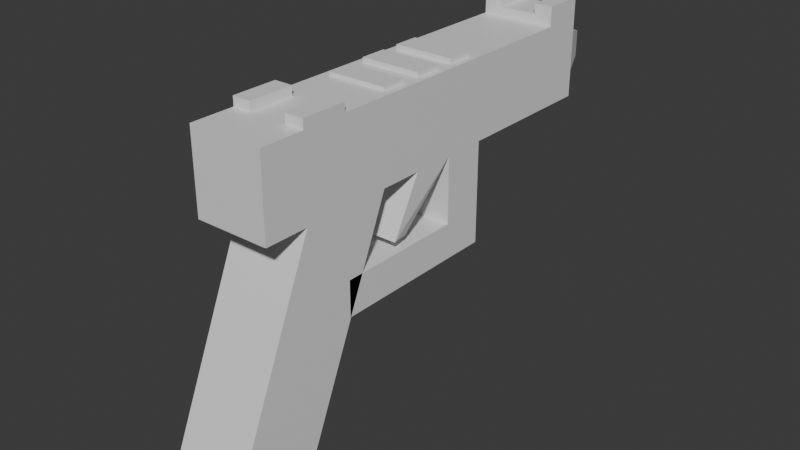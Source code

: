 # Source: Handgun.blend  (saved by Blender 4.0.36; exported with 4.5.12 LTS)
import bpy
from mathutils import Matrix  # noqa: F401  (used for matrix-valued properties, if any)

bpy.ops.wm.read_factory_settings(use_empty=True)
scene = bpy.context.scene
scene.name = 'Scene'

# ---- collections
col_collection = bpy.data.collections.new('Collection'); scene.collection.children.link(col_collection)

# ---- materials (node trees are filled in below, after node groups)
mat_material = bpy.data.materials.new('Material')
mat_material.alpha_threshold = 0.0
mat_material.use_transparent_shadow = False
mat_material.roughness = 0.5
mat_material.line_color = (0.0, 0.0, 0.0, 1.0)

# ---- material node trees
mat_material.use_nodes = True; mat_material.node_tree.nodes.clear()
_N = mat_material.node_tree.nodes; _L = mat_material.node_tree.links
n0 = _N.new('ShaderNodeOutputMaterial'); n0.name = 'Material Output'; n0.location = (300, 300)
n1 = _N.new('ShaderNodeBsdfPrincipled'); n1.name = 'Principled BSDF'; n1.location = (10, 300)
n1.inputs[3].default_value = 1.45
_L.new(n1.outputs[0], n0.inputs[0])
n0.is_active_output = True

# ---- world
world_world = bpy.data.worlds.new('World'); scene.world = world_world
world_world.use_nodes = True; world_world.node_tree.nodes.clear()
_N = world_world.node_tree.nodes; _L = world_world.node_tree.links
n0 = _N.new('ShaderNodeOutputWorld'); n0.name = 'World Output'; n0.location = (300, 300)
n1 = _N.new('ShaderNodeBackground'); n1.name = 'Background'; n1.location = (10, 300)
n1.inputs[0].default_value = (0.05088, 0.05088, 0.05088, 1.0)
_L.new(n1.outputs[0], n0.inputs[0])
n0.is_active_output = True
world_world.color = (0.05088, 0.05088, 0.05088)
world_world.use_sun_shadow = False
world_world.sun_shadow_jitter_overblur = 0.0

# ---- meshes
me_cube = bpy.data.meshes.new('Cube')
me_cube.from_pydata([(1.0, 1.0, 1.0), (0.82, -1.392, -1.0), (1.0, -1.0, 1.0), (0.82, -3.032, -1.0), (-1.0, 1.0, 1.0), (-0.82, -1.392, -1.0), (-1.0, -1.0, 1.0), (-0.82, -3.032, -1.0), (1.0, 1.0, 0.4912), (-1.0, -1.0, 0.4912), (1.0, -1.0, 0.4912), (-1.0, 1.0, 0.4912), (-0.9096, 7.217, 0.9096), (0.9096, 7.217, 0.9096), (0.9096, 7.217, 0.5816), (-0.9096, 7.217, 0.5816), (-1.0, 7.217, 1.0), (1.0, 7.217, 1.0), (1.0, 7.217, 0.4912), (-1.0, 7.217, 0.4912), (-0.4616, 8.148, 0.8288), (0.4616, 8.148, 0.8288), (0.4616, 8.148, 0.6624), (-0.4616, 8.148, 0.6624), (1.0, 2.926, 0.4912), (1.0, 2.926, 1.0), (-1.0, 2.926, 1.0), (-1.0, 2.926, 0.4912), (1.0, 1.963, 1.0), (-1.0, 1.963, 1.0), (-1.0, 1.963, 0.4912), (1.0, 1.963, 0.4912), (1.0, 1.294, 0.1378), (0.9301, 1.66, 0.1355), (-1.07, 1.66, 0.1355), (-1.0, 1.294, 0.1378), (1.0, 3.889, 0.4912), (1.0, 3.889, 1.0), (-1.0, 3.889, 1.0), (-1.0, 3.889, 0.4912), (-1.0, 3.889, -0.1613), (-1.0, 2.926, -0.1613), (1.0, 2.926, -0.1613), (1.0, 3.889, -0.1613), (-1.0, 3.889, 0.06532), (-1.0, 2.926, 0.06532), (1.0, 3.889, 0.06532), (1.0, 2.926, 0.06532), (-1.0, 0.02018, -0.1613), (1.0, 0.02018, -0.1613), (-1.0, 0.02018, 0.06532), (1.0, 0.02018, 0.06532), (-0.7967, 1.203, 1.0), (0.7967, 1.203, 1.0), (0.7967, 1.759, 1.0), (-0.7967, 1.759, 1.0), (0.8055, 3.694, 1.0), (0.816, 2.742, 1.0), (-0.8055, 3.694, 1.0), (-0.816, 2.742, 1.0), (-1.0, 1.0, 1.0), (1.0, 1.0, 1.0), (0.816, 2.147, 1.0), (-0.816, 2.147, 1.0), (-0.7967, 1.203, 1.022), (0.7967, 1.203, 1.022), (0.7967, 1.759, 1.022), (-0.7967, 1.759, 1.022), (0.8055, 3.12, 1.0), (-0.8055, 3.12, 1.0), (1.0, 1.963, 1.0), (-1.0, 1.963, 1.0), (0.816, 2.742, 1.029), (-0.816, 2.742, 1.029), (0.816, 2.147, 1.029), (-0.816, 2.147, 1.029), (1.0, 3.889, 1.0), (1.0, 2.926, 1.0), (-1.0, 3.889, 1.0), (-1.0, 2.926, 1.0), (0.8055, 3.694, 1.032), (0.8055, 3.12, 1.032), (-0.8055, 3.694, 1.032), (-0.8055, 3.12, 1.032), (1.0, 6.303, 0.4912), (1.0, 6.303, 1.0), (-1.0, 6.303, 1.0), (-1.0, 6.303, 0.4912), (-1.0, 7.217, 1.058), (1.0, 7.217, 1.058), (1.0, 6.303, 1.058), (-1.0, 6.303, 1.058), (0.0, -1.392, -1.0), (0.0, -1.0, 1.0), (0.0, -3.032, -1.0), (0.0, 1.0, 1.0), (0.0, 1.0, 0.4912), (0.0, -1.0, 0.4912), (0.0, 7.217, 1.0), (0.0, 7.217, 0.4912), (0.0, 7.217, 0.9096), (0.0, 7.217, 0.5816), (0.0, 8.148, 0.8288), (0.0, 8.148, 0.6624), (0.0, 2.926, 0.4912), (0.0, 1.963, 0.4912), (-0.06992, 1.66, 0.1355), (0.0, 1.294, 0.1378), (0.0, 3.889, 0.4912), (0.0, 3.889, 1.0), (0.0, 2.926, -0.1613), (0.0, 3.889, -0.1613), (0.0, 2.926, 0.06532), (0.0, 3.889, 0.06532), (0.0, 0.02018, -0.1613), (0.0, 0.02018, 0.06532), (0.0, 1.0, 1.0), (0.0, 2.926, 1.0), (0.0, 1.963, 1.0), (0.0, 3.889, 1.0), (0.0, 1.203, 1.0), (0.0, 1.759, 1.0), (0.0, 1.203, 1.022), (0.0, 1.759, 1.022), (0.0, 2.742, 1.0), (0.0, 2.147, 1.0), (0.0, 2.742, 1.029), (0.0, 2.147, 1.029), (0.0, 3.12, 1.0), (0.0, 3.694, 1.0), (0.0, 3.12, 1.032), (0.0, 3.694, 1.032), (0.0, 6.303, 0.4912), (0.0, 6.303, 1.0), (0.0, 7.217, 1.058), (0.0, 6.303, 1.058), (0.5, 7.217, 1.058), (1.0, 6.76, 1.058), (-1.0, 6.76, 1.058), (-0.5, 6.303, 1.058), (-0.5, 7.217, 1.058), (0.5, 6.303, 1.058), (0.0, 6.76, 1.058), (-0.5, 6.76, 1.058), (0.5, 6.76, 1.058), (0.5, 7.217, 1.124), (1.0, 7.217, 1.124), (1.0, 6.76, 1.124), (1.0, 6.303, 1.124), (-1.0, 6.76, 1.124), (-1.0, 6.303, 1.124), (-0.5, 6.303, 1.124), (-1.0, 7.217, 1.124), (-0.5, 7.217, 1.124), (0.5, 6.303, 1.124), (-0.5, 6.76, 1.124), (0.5, 6.76, 1.124), (-0.5, -1.0, 1.0), (1.0, 0.0, 1.0), (-1.0, 0.0, 1.0), (0.5, 1.0, 1.0), (0.5, -1.0, 1.0), (-0.5, 1.0, 1.0), (0.0, 0.0, 1.0), (0.5, 0.0, 1.0), (-0.5, 0.0, 1.0), (-0.5, -1.0, 1.058), (-1.0, -1.0, 1.058), (1.0, 0.0, 1.058), (1.0, -1.0, 1.058), (-1.0, 0.0, 1.058), (0.5, -1.0, 1.058), (0.5, 0.0, 1.058), (-0.5, 0.0, 1.058), (-1.0, -1.974, 0.4912), (-1.0, -1.974, 1.0), (-0.5, -1.974, 1.0), (1.0, -1.974, 1.0), (1.0, -1.974, 0.4912), (0.0, -1.974, 0.4912), (0.5, -1.974, 1.0), (0.0, -1.974, 1.0), (-1.0, -1.212, -1.0), (-1.0, -3.212, -1.0), (0.0, -1.212, -1.0), (0.0, -3.212, -1.0), (1.0, -3.212, -1.0), (1.0, -1.212, -1.0), (0.0, -1.392, -1.06), (0.0, -3.032, -1.06), (-0.82, -1.392, -1.06), (-0.82, -3.032, -1.06), (0.82, -3.032, -1.06), (0.82, -1.392, -1.06)], [], [(161, 2, 169, 171), (161, 93, 181, 180), (9, 6, 159, 4, 11), (94, 7, 191, 189), (8, 0, 158, 2, 10), (85, 84, 18, 17), (184, 96, 8, 187), (187, 8, 10, 186), (183, 9, 11, 182), (185, 97, 9, 183), (101, 15, 23, 103), (85, 17, 89, 137, 90), (87, 86, 16, 19), (132, 87, 19, 99), (100, 12, 16, 98), (14, 13, 17, 18), (12, 15, 19, 16), (101, 14, 18, 99), (103, 102, 21, 22), (13, 14, 22, 21), (15, 12, 20, 23), (100, 13, 21, 102), (104, 24, 33, 106), (30, 29, 26, 27), (0, 28, 70, 61), (28, 31, 24, 25), (0, 8, 31, 28), (26, 29, 71, 79), (11, 4, 29, 30), (96, 11, 30, 105), (107, 35, 34, 106), (105, 30, 35, 107), (24, 31, 32, 33), (30, 27, 34, 35), (45, 44, 40, 41), (27, 26, 38, 39), (38, 26, 79, 78), (25, 24, 36, 37), (110, 41, 40, 111), (113, 46, 43, 111), (112, 45, 50, 115), (46, 47, 42, 43), (36, 24, 47, 46), (104, 27, 45, 112), (108, 36, 46, 113), (27, 39, 44, 45), (115, 50, 48, 114), (42, 47, 51, 49), (45, 41, 48, 50), (110, 42, 49, 114), (59, 63, 75, 73), (55, 52, 64, 67), (128, 68, 81, 130), (25, 37, 76, 77), (95, 160, 0, 61, 116), (109, 38, 78, 119), (28, 25, 77, 70), (29, 4, 60, 71), (120, 52, 60, 116), (54, 53, 61, 70), (52, 55, 71, 60), (121, 54, 70, 118), (122, 65, 66, 123), (120, 53, 65, 122), (121, 55, 67, 123), (53, 54, 66, 65), (124, 57, 77, 117), (57, 62, 70, 77), (63, 59, 79, 71), (125, 63, 71, 118), (127, 74, 72, 126), (124, 59, 73, 126), (125, 62, 74, 127), (62, 57, 72, 74), (56, 68, 77, 76), (69, 58, 78, 79), (128, 69, 79, 117), (129, 56, 76, 119), (130, 81, 80, 131), (68, 56, 80, 81), (129, 58, 82, 131), (58, 69, 83, 82), (108, 39, 87, 132), (39, 38, 86, 87), (109, 37, 85, 133), (37, 36, 84, 85), (89, 136, 145, 146), (98, 16, 88, 140, 134), (133, 85, 90, 141, 135), (16, 86, 91, 138, 88), (86, 133, 135, 139, 91), (17, 98, 134, 136, 89), (143, 142, 134, 140), (38, 109, 133, 86), (36, 108, 132, 84), (56, 129, 131, 80), (83, 130, 131, 82), (58, 129, 119, 78), (68, 128, 117, 77), (63, 125, 127, 75), (57, 124, 126, 72), (75, 127, 126, 73), (62, 125, 118, 70), (59, 124, 117, 79), (54, 121, 123, 66), (52, 120, 122, 64), (64, 122, 123, 67), (55, 121, 118, 71), (53, 120, 116, 61), (37, 109, 119, 76), (4, 162, 95, 116, 60), (69, 128, 130, 83), (41, 110, 114, 48), (51, 115, 114, 49), (39, 108, 113, 44), (24, 104, 112, 47), (47, 112, 115, 51), (44, 113, 111, 40), (42, 110, 111, 43), (31, 105, 107, 32), (32, 107, 106, 33), (8, 96, 105, 31), (27, 104, 106, 34), (12, 100, 102, 20), (23, 20, 102, 103), (15, 101, 99, 19), (13, 100, 98, 17), (84, 132, 99, 18), (14, 101, 103, 22), (186, 10, 97, 185), (182, 11, 96, 184), (7, 5, 190, 191), (97, 10, 178, 179), (164, 163, 93, 161), (91, 139, 151, 150), (88, 138, 149, 152), (139, 135, 142, 143), (142, 144, 136, 134), (135, 141, 144, 142), (144, 141, 154, 156), (156, 147, 146, 145), (149, 155, 153, 152), (150, 151, 155, 149), (154, 148, 147, 156), (143, 140, 153, 155), (90, 137, 147, 148), (140, 88, 152, 153), (136, 144, 156, 145), (137, 89, 146, 147), (139, 143, 155, 151), (138, 91, 150, 149), (141, 90, 148, 154), (2, 158, 168, 169), (0, 160, 164, 158), (160, 95, 163, 164), (163, 165, 157, 93), (95, 162, 165, 163), (162, 4, 159, 165), (173, 170, 167, 166), (168, 172, 171, 169), (159, 6, 167, 170), (157, 165, 173, 166), (158, 164, 172, 168), (164, 161, 171, 172), (6, 157, 166, 167), (165, 159, 170, 173), (179, 181, 176, 175, 174), (178, 177, 180, 181, 179), (2, 161, 180, 177), (6, 9, 174, 175), (10, 2, 177, 178), (93, 157, 176, 181), (9, 97, 179, 174), (157, 6, 175, 176), (5, 7, 183, 182), (92, 5, 182, 184), (94, 3, 186, 185), (3, 1, 187, 186), (1, 92, 184, 187), (7, 94, 185, 183), (188, 193, 192, 189), (190, 188, 189, 191), (1, 3, 192, 193), (5, 92, 188, 190), (92, 1, 193, 188), (3, 94, 189, 192)])
_uv = me_cube.uv_layers.new(name='UVMap')
_uv.uv.foreach_set('vector', [0.625, 0.8125, 0.625, 0.75, 0.625, 0.75, 0.625, 0.8125, 0.6875, 0.75, 0.75, 0.75, 0.75, 0.75, 0.6875, 0.75, 0.5, 0.0, 0.625, 0.0, 0.625, 0.125, 0.625, 0.25, 0.5, 0.25, 0.25, 0.7275, 0.1475, 0.7275, 0.1475, 0.7275, 0.25, 0.7275, 0.5, 0.5, 0.625, 0.5, 0.625, 0.625, 0.625, 0.75, 0.5, 0.75, 0.625, 0.5, 0.5, 0.5, 0.5, 0.5, 0.625, 0.5, 0.375, 0.375, 0.5, 0.375, 0.5, 0.5, 0.375, 0.5, 0.375, 0.5, 0.5, 0.5, 0.5, 0.75, 0.375, 0.75, 0.375, 0.0, 0.5, 0.0, 0.5, 0.25, 0.375, 0.25, 0.375, 0.875, 0.5, 0.875, 0.5, 1.0, 0.375, 1.0, 0.5222, 0.375, 0.5222, 0.2613, 0.5222, 0.2613, 0.5222, 0.375, 0.625, 0.5, 0.625, 0.5, 0.625, 0.5, 0.625, 0.5, 0.625, 0.5, 0.5, 0.25, 0.625, 0.25, 0.625, 0.25, 0.5, 0.25, 0.5, 0.375, 0.5, 0.25, 0.5, 0.25, 0.5, 0.375, 0.6028, 0.375, 0.6028, 0.2613, 0.625, 0.25, 0.625, 0.375, 0.5222, 0.4887, 0.6028, 0.4887, 0.625, 0.5, 0.5, 0.5, 0.6028, 0.2613, 0.5222, 0.2613, 0.5, 0.25, 0.625, 0.25, 0.5222, 0.375, 0.5222, 0.4887, 0.5, 0.5, 0.5, 0.375, 0.5222, 0.375, 0.6028, 0.375, 0.6028, 0.4887, 0.5222, 0.4887, 0.6028, 0.4887, 0.5222, 0.4887, 0.5222, 0.4887, 0.6028, 0.4887, 0.5222, 0.2613, 0.6028, 0.2613, 0.6028, 0.2613, 0.5222, 0.2613, 0.6028, 0.375, 0.6028, 0.4887, 0.6028, 0.4887, 0.6028, 0.375, 0.5, 0.375, 0.5, 0.5, 0.5, 0.5, 0.5, 0.375, 0.5, 0.25, 0.625, 0.25, 0.625, 0.25, 0.5, 0.25, 0.625, 0.5, 0.625, 0.5, 0.625, 0.5, 0.625, 0.5, 0.625, 0.5, 0.5, 0.5, 0.5, 0.5, 0.625, 0.5, 0.625, 0.5, 0.5, 0.5, 0.5, 0.5, 0.625, 0.5, 0.625, 0.25, 0.625, 0.25, 0.625, 0.25, 0.625, 0.25, 0.5, 0.25, 0.625, 0.25, 0.625, 0.25, 0.5, 0.25, 0.5, 0.375, 0.5, 0.25, 0.5, 0.25, 0.5, 0.375, 0.5, 0.375, 0.5, 0.25, 0.5, 0.25, 0.5, 0.375, 0.5, 0.375, 0.5, 0.25, 0.5, 0.25, 0.5, 0.375, 0.5, 0.5, 0.5, 0.5, 0.5, 0.5, 0.5, 0.5, 0.5, 0.25, 0.5, 0.25, 0.5, 0.25, 0.5, 0.25, 0.5, 0.25, 0.5, 0.25, 0.5, 0.25, 0.5, 0.25, 0.5, 0.25, 0.625, 0.25, 0.625, 0.25, 0.5, 0.25, 0.625, 0.25, 0.625, 0.25, 0.625, 0.25, 0.625, 0.25, 0.625, 0.5, 0.5, 0.5, 0.5, 0.5, 0.625, 0.5, 0.5, 0.375, 0.5, 0.25, 0.5, 0.25, 0.5, 0.375, 0.5, 0.375, 0.5, 0.5, 0.5, 0.5, 0.5, 0.375, 0.5, 0.375, 0.5, 0.25, 0.5, 0.25, 0.5, 0.375, 0.5, 0.5, 0.5, 0.5, 0.5, 0.5, 0.5, 0.5, 0.5, 0.5, 0.5, 0.5, 0.5, 0.5, 0.5, 0.5, 0.5, 0.375, 0.5, 0.25, 0.5, 0.25, 0.5, 0.375, 0.5, 0.375, 0.5, 0.5, 0.5, 0.5, 0.5, 0.375, 0.5, 0.25, 0.5, 0.25, 0.5, 0.25, 0.5, 0.25, 0.5, 0.375, 0.5, 0.25, 0.5, 0.25, 0.5, 0.375, 0.5, 0.5, 0.5, 0.5, 0.5, 0.5, 0.5, 0.5, 0.5, 0.25, 0.5, 0.25, 0.5, 0.25, 0.5, 0.25, 0.5, 0.375, 0.5, 0.5, 0.5, 0.5, 0.5, 0.375, 0.852, 0.5, 0.852, 0.5, 0.852, 0.5, 0.852, 0.5, 0.8496, 0.5, 0.8496, 0.5, 0.8496, 0.5, 0.8496, 0.5, 0.75, 0.5, 0.6493, 0.5, 0.6493, 0.5, 0.75, 0.5, 0.625, 0.5, 0.625, 0.5, 0.625, 0.5, 0.625, 0.5, 0.75, 0.5, 0.6875, 0.5, 0.625, 0.5, 0.625, 0.5, 0.75, 0.5, 0.75, 0.5, 0.875, 0.5, 0.875, 0.5, 0.75, 0.5, 0.625, 0.5, 0.625, 0.5, 0.625, 0.5, 0.625, 0.5, 0.625, 0.25, 0.625, 0.25, 0.625, 0.25, 0.625, 0.25, 0.75, 0.5, 0.8496, 0.5, 0.875, 0.5, 0.75, 0.5, 0.6504, 0.5, 0.6504, 0.5, 0.625, 0.5, 0.625, 0.5, 0.8496, 0.5, 0.8496, 0.5, 0.875, 0.5, 0.875, 0.5, 0.75, 0.5, 0.6504, 0.5, 0.625, 0.5, 0.75, 0.5, 0.75, 0.5, 0.6504, 0.5, 0.6504, 0.5, 0.75, 0.5, 0.75, 0.5, 0.6504, 0.5, 0.6504, 0.5, 0.75, 0.5, 0.75, 0.5, 0.8496, 0.5, 0.8496, 0.5, 0.75, 0.5, 0.6504, 0.5, 0.6504, 0.5, 0.6504, 0.5, 0.6504, 0.5, 0.75, 0.5, 0.648, 0.5, 0.625, 0.5, 0.75, 0.5, 0.648, 0.5, 0.648, 0.5, 0.625, 0.5, 0.625, 0.5, 0.852, 0.5, 0.852, 0.5, 0.875, 0.5, 0.875, 0.5, 0.75, 0.5, 0.852, 0.5, 0.875, 0.5, 0.75, 0.5, 0.75, 0.5, 0.648, 0.5, 0.648, 0.5, 0.75, 0.5, 0.75, 0.5, 0.852, 0.5, 0.852, 0.5, 0.75, 0.5, 0.75, 0.5, 0.648, 0.5, 0.648, 0.5, 0.75, 0.5, 0.648, 0.5, 0.648, 0.5, 0.648, 0.5, 0.648, 0.5, 0.6493, 0.5, 0.6493, 0.5, 0.625, 0.5, 0.625, 0.5, 0.8507, 0.5, 0.8507, 0.5, 0.875, 0.5, 0.875, 0.5, 0.75, 0.5, 0.8507, 0.5, 0.875, 0.5, 0.75, 0.5, 0.75, 0.5, 0.6493, 0.5, 0.625, 0.5, 0.75, 0.5, 0.75, 0.5, 0.6493, 0.5, 0.6493, 0.5, 0.75, 0.5, 0.6493, 0.5, 0.6493, 0.5, 0.6493, 0.5, 0.6493, 0.5, 0.75, 0.5, 0.8507, 0.5, 0.8507, 0.5, 0.75, 0.5, 0.8507, 0.5, 0.8507, 0.5, 0.8507, 0.5, 0.8507, 0.5, 0.5, 0.375, 0.5, 0.25, 0.5, 0.25, 0.5, 0.375, 0.5, 0.25, 0.625, 0.25, 0.625, 0.25, 0.5, 0.25, 0.75, 0.5, 0.625, 0.5, 0.625, 0.5, 0.75, 0.5, 0.625, 0.5, 0.5, 0.5, 0.5, 0.5, 0.625, 0.5, 0.625, 0.5, 0.625, 0.4375, 0.625, 0.4375, 0.625, 0.5, 0.625, 0.375, 0.625, 0.25, 0.625, 0.25, 0.625, 0.3125, 0.625, 0.375, 0.75, 0.5, 0.625, 0.5, 0.625, 0.5, 0.6875, 0.5, 0.75, 0.5, 0.625, 0.25, 0.625, 0.25, 0.625, 0.25, 0.625, 0.25, 0.625, 0.25, 0.875, 0.5, 0.75, 0.5, 0.75, 0.5, 0.8125, 0.5, 0.875, 0.5, 0.625, 0.5, 0.625, 0.375, 0.625, 0.375, 0.625, 0.4375, 0.625, 0.5, 0.8125, 0.5, 0.75, 0.5, 0.75, 0.5, 0.8125, 0.5, 0.875, 0.5, 0.75, 0.5, 0.75, 0.5, 0.875, 0.5, 0.5, 0.5, 0.5, 0.375, 0.5, 0.375, 0.5, 0.5, 0.6493, 0.5, 0.75, 0.5, 0.75, 0.5, 0.6493, 0.5, 0.8507, 0.5, 0.75, 0.5, 0.75, 0.5, 0.8507, 0.5, 0.8507, 0.5, 0.75, 0.5, 0.75, 0.5, 0.875, 0.5, 0.6493, 0.5, 0.75, 0.5, 0.75, 0.5, 0.625, 0.5, 0.852, 0.5, 0.75, 0.5, 0.75, 0.5, 0.852, 0.5, 0.648, 0.5, 0.75, 0.5, 0.75, 0.5, 0.648, 0.5, 0.852, 0.5, 0.75, 0.5, 0.75, 0.5, 0.852, 0.5, 0.648, 0.5, 0.75, 0.5, 0.75, 0.5, 0.625, 0.5, 0.852, 0.5, 0.75, 0.5, 0.75, 0.5, 0.875, 0.5, 0.6504, 0.5, 0.75, 0.5, 0.75, 0.5, 0.6504, 0.5, 0.8496, 0.5, 0.75, 0.5, 0.75, 0.5, 0.8496, 0.5, 0.8496, 0.5, 0.75, 0.5, 0.75, 0.5, 0.8496, 0.5, 0.8496, 0.5, 0.75, 0.5, 0.75, 0.5, 0.875, 0.5, 0.6504, 0.5, 0.75, 0.5, 0.75, 0.5, 0.625, 0.5, 0.625, 0.5, 0.75, 0.5, 0.75, 0.5, 0.625, 0.5, 0.875, 0.5, 0.8125, 0.5, 0.75, 0.5, 0.75, 0.5, 0.875, 0.5, 0.8507, 0.5, 0.75, 0.5, 0.75, 0.5, 0.8507, 0.5, 0.5, 0.25, 0.5, 0.375, 0.5, 0.375, 0.5, 0.25, 0.5, 0.5, 0.5, 0.375, 0.5, 0.375, 0.5, 0.5, 0.5, 0.25, 0.5, 0.375, 0.5, 0.375, 0.5, 0.25, 0.5, 0.5, 0.5, 0.375, 0.5, 0.375, 0.5, 0.5, 0.5, 0.5, 0.5, 0.375, 0.5, 0.375, 0.5, 0.5, 0.5, 0.25, 0.5, 0.375, 0.5, 0.375, 0.5, 0.25, 0.5, 0.5, 0.5, 0.375, 0.5, 0.375, 0.5, 0.5, 0.5, 0.5, 0.5, 0.375, 0.5, 0.375, 0.5, 0.5, 0.5, 0.5, 0.5, 0.375, 0.5, 0.375, 0.5, 0.5, 0.5, 0.5, 0.5, 0.375, 0.5, 0.375, 0.5, 0.5, 0.5, 0.25, 0.5, 0.375, 0.5, 0.375, 0.5, 0.25, 0.6028, 0.2613, 0.6028, 0.375, 0.6028, 0.375, 0.6028, 0.2613, 0.5222, 0.2613, 0.6028, 0.2613, 0.6028, 0.375, 0.5222, 0.375, 0.5222, 0.2613, 0.5222, 0.375, 0.5, 0.375, 0.5, 0.25, 0.6028, 0.4887, 0.6028, 0.375, 0.625, 0.375, 0.625, 0.5, 0.5, 0.5, 0.5, 0.375, 0.5, 0.375, 0.5, 0.5, 0.5222, 0.4887, 0.5222, 0.375, 0.5222, 0.375, 0.5222, 0.4887, 0.375, 0.75, 0.5, 0.75, 0.5, 0.875, 0.375, 0.875, 0.375, 0.25, 0.5, 0.25, 0.5, 0.375, 0.375, 0.375, 0.1475, 0.7275, 0.1475, 0.5225, 0.1475, 0.5225, 0.1475, 0.7275, 0.5, 0.875, 0.5, 0.75, 0.5, 0.75, 0.5, 0.875, 0.6875, 0.625, 0.75, 0.625, 0.75, 0.75, 0.6875, 0.75, 0.875, 0.5, 0.8125, 0.5, 0.8125, 0.5, 0.875, 0.5, 0.625, 0.25, 0.625, 0.25, 0.625, 0.25, 0.625, 0.25, 0.8125, 0.5, 0.75, 0.5, 0.75, 0.5, 0.8125, 0.5, 0.75, 0.5, 0.6875, 0.5, 0.6875, 0.5, 0.75, 0.5, 0.75, 0.5, 0.6875, 0.5, 0.6875, 0.5, 0.75, 0.5, 0.6875, 0.5, 0.6875, 0.5, 0.6875, 0.5, 0.6875, 0.5, 0.6875, 0.5, 0.625, 0.5, 0.625, 0.5, 0.6875, 0.5, 0.875, 0.5, 0.8125, 0.5, 0.8125, 0.5, 0.875, 0.5, 0.875, 0.5, 0.8125, 0.5, 0.8125, 0.5, 0.875, 0.5, 0.6875, 0.5, 0.625, 0.5, 0.625, 0.5, 0.6875, 0.5, 0.8125, 0.5, 0.8125, 0.5, 0.8125, 0.5, 0.8125, 0.5, 0.625, 0.5, 0.625, 0.5, 0.625, 0.5, 0.625, 0.5, 0.625, 0.3125, 0.625, 0.25, 0.625, 0.25, 0.625, 0.3125, 0.6875, 0.5, 0.6875, 0.5, 0.6875, 0.5, 0.6875, 0.5, 0.625, 0.5, 0.625, 0.5, 0.625, 0.5, 0.625, 0.5, 0.8125, 0.5, 0.8125, 0.5, 0.8125, 0.5, 0.8125, 0.5, 0.625, 0.25, 0.625, 0.25, 0.625, 0.25, 0.625, 0.25, 0.6875, 0.5, 0.625, 0.5, 0.625, 0.5, 0.6875, 0.5, 0.625, 0.75, 0.625, 0.625, 0.625, 0.625, 0.625, 0.75, 0.625, 0.5, 0.6875, 0.5, 0.6875, 0.625, 0.625, 0.625, 0.6875, 0.5, 0.75, 0.5, 0.75, 0.625, 0.6875, 0.625, 0.75, 0.625, 0.8125, 0.625, 0.8125, 0.75, 0.75, 0.75, 0.75, 0.5, 0.8125, 0.5, 0.8125, 0.625, 0.75, 0.625, 0.8125, 0.5, 0.875, 0.5, 0.875, 0.625, 0.8125, 0.625, 0.8125, 0.625, 0.875, 0.625, 0.875, 0.75, 0.8125, 0.75, 0.625, 0.625, 0.6875, 0.625, 0.6875, 0.75, 0.625, 0.75, 0.625, 0.125, 0.625, 0.0, 0.625, 0.0, 0.625, 0.125, 0.8125, 0.75, 0.8125, 0.625, 0.8125, 0.625, 0.8125, 0.75, 0.625, 0.625, 0.6875, 0.625, 0.6875, 0.625, 0.625, 0.625, 0.6875, 0.625, 0.6875, 0.75, 0.6875, 0.75, 0.6875, 0.625, 0.625, 1.0, 0.625, 0.9375, 0.625, 0.9375, 0.625, 1.0, 0.8125, 0.625, 0.875, 0.625, 0.875, 0.625, 0.8125, 0.625, 0.5, 0.875, 0.625, 0.875, 0.625, 0.9375, 0.625, 1.0, 0.5, 1.0, 0.5, 0.75, 0.625, 0.75, 0.625, 0.8125, 0.625, 0.875, 0.5, 0.875, 0.625, 0.75, 0.625, 0.8125, 0.625, 0.8125, 0.625, 0.75, 0.625, 0.0, 0.5, 0.0, 0.5, 0.0, 0.625, 0.0, 0.5, 0.75, 0.625, 0.75, 0.625, 0.75, 0.5, 0.75, 0.75, 0.75, 0.8125, 0.75, 0.8125, 0.75, 0.75, 0.75, 0.5, 1.0, 0.5, 0.875, 0.5, 0.875, 0.5, 1.0, 0.625, 0.9375, 0.625, 1.0, 0.625, 1.0, 0.625, 0.9375, 0.1475, 0.5225, 0.1475, 0.7275, 0.125, 0.75, 0.125, 0.5, 0.25, 0.5225, 0.1475, 0.5225, 0.125, 0.5, 0.25, 0.5, 0.25, 0.7275, 0.3525, 0.7275, 0.375, 0.75, 0.25, 0.75, 0.3525, 0.7275, 0.3525, 0.5225, 0.375, 0.5, 0.375, 0.75, 0.3525, 0.5225, 0.25, 0.5225, 0.25, 0.5, 0.375, 0.5, 0.1475, 0.7275, 0.25, 0.7275, 0.25, 0.75, 0.125, 0.75, 0.25, 0.5225, 0.3525, 0.5225, 0.3525, 0.7275, 0.25, 0.7275, 0.1475, 0.5225, 0.25, 0.5225, 0.25, 0.7275, 0.1475, 0.7275, 0.3525, 0.5225, 0.3525, 0.7275, 0.3525, 0.7275, 0.3525, 0.5225, 0.1475, 0.5225, 0.25, 0.5225, 0.25, 0.5225, 0.1475, 0.5225, 0.25, 0.5225, 0.3525, 0.5225, 0.3525, 0.5225, 0.25, 0.5225, 0.3525, 0.7275, 0.25, 0.7275, 0.25, 0.7275, 0.3525, 0.7275])
me_cube.materials.append(mat_material)
me_cube.use_mirror_vertex_groups = False
me_cube.update()

# ---- objects
ob_cube = bpy.data.objects.new('Cube', me_cube)

# ---- transforms, parenting, visibility, modifiers, constraints
ob_cube.location = (0.0, 0.0, 0.5391)
ob_cube.scale = (0.1221, 0.1478, 0.5143)
ob_cube.lock_rotations_4d = False
ob_cube.empty_display_type = 'ARROWS'
ob_cube.lineart.crease_threshold = 0.0

# ---- collection membership
col_collection.objects.link(ob_cube)

# ---- scene / render settings (as saved in the file)
scene.frame_start = 1; scene.frame_end = 250; scene.frame_set(1)
scene.render.engine = 'BLENDER_EEVEE_NEXT'
scene.cycles.sampling_pattern = 'TABULATED_SOBOL'
bpy.context.view_layer.update()

# ---- added for rendering (the .blend has no active camera and no usable light): camera, sun
cam_auto = bpy.data.cameras.new('AutoCamera')
cam_auto.lens = 50.0
cam_auto.sensor_width = 36.0
cam_auto.clip_end = 1000.0
ob_auto_camera = bpy.data.objects.new('AutoCamera', cam_auto)
scene.collection.objects.link(ob_auto_camera)
ob_auto_camera.location = (1.87928, -1.89556, 2.06235)
ob_auto_camera.rotation_euler = (1.09748, -7.21219e-08, 0.694738)
scene.camera = ob_auto_camera
light_auto_sun = bpy.data.lights.new('AutoSun', 'SUN')
light_auto_sun.energy = 3.0
light_auto_sun.angle = 0.0523599
ob_auto_sun = bpy.data.objects.new('AutoSun', light_auto_sun)
scene.collection.objects.link(ob_auto_sun)
ob_auto_sun.rotation_euler = (0.872665, 0.174533, 0.523599)
bpy.context.view_layer.update()
